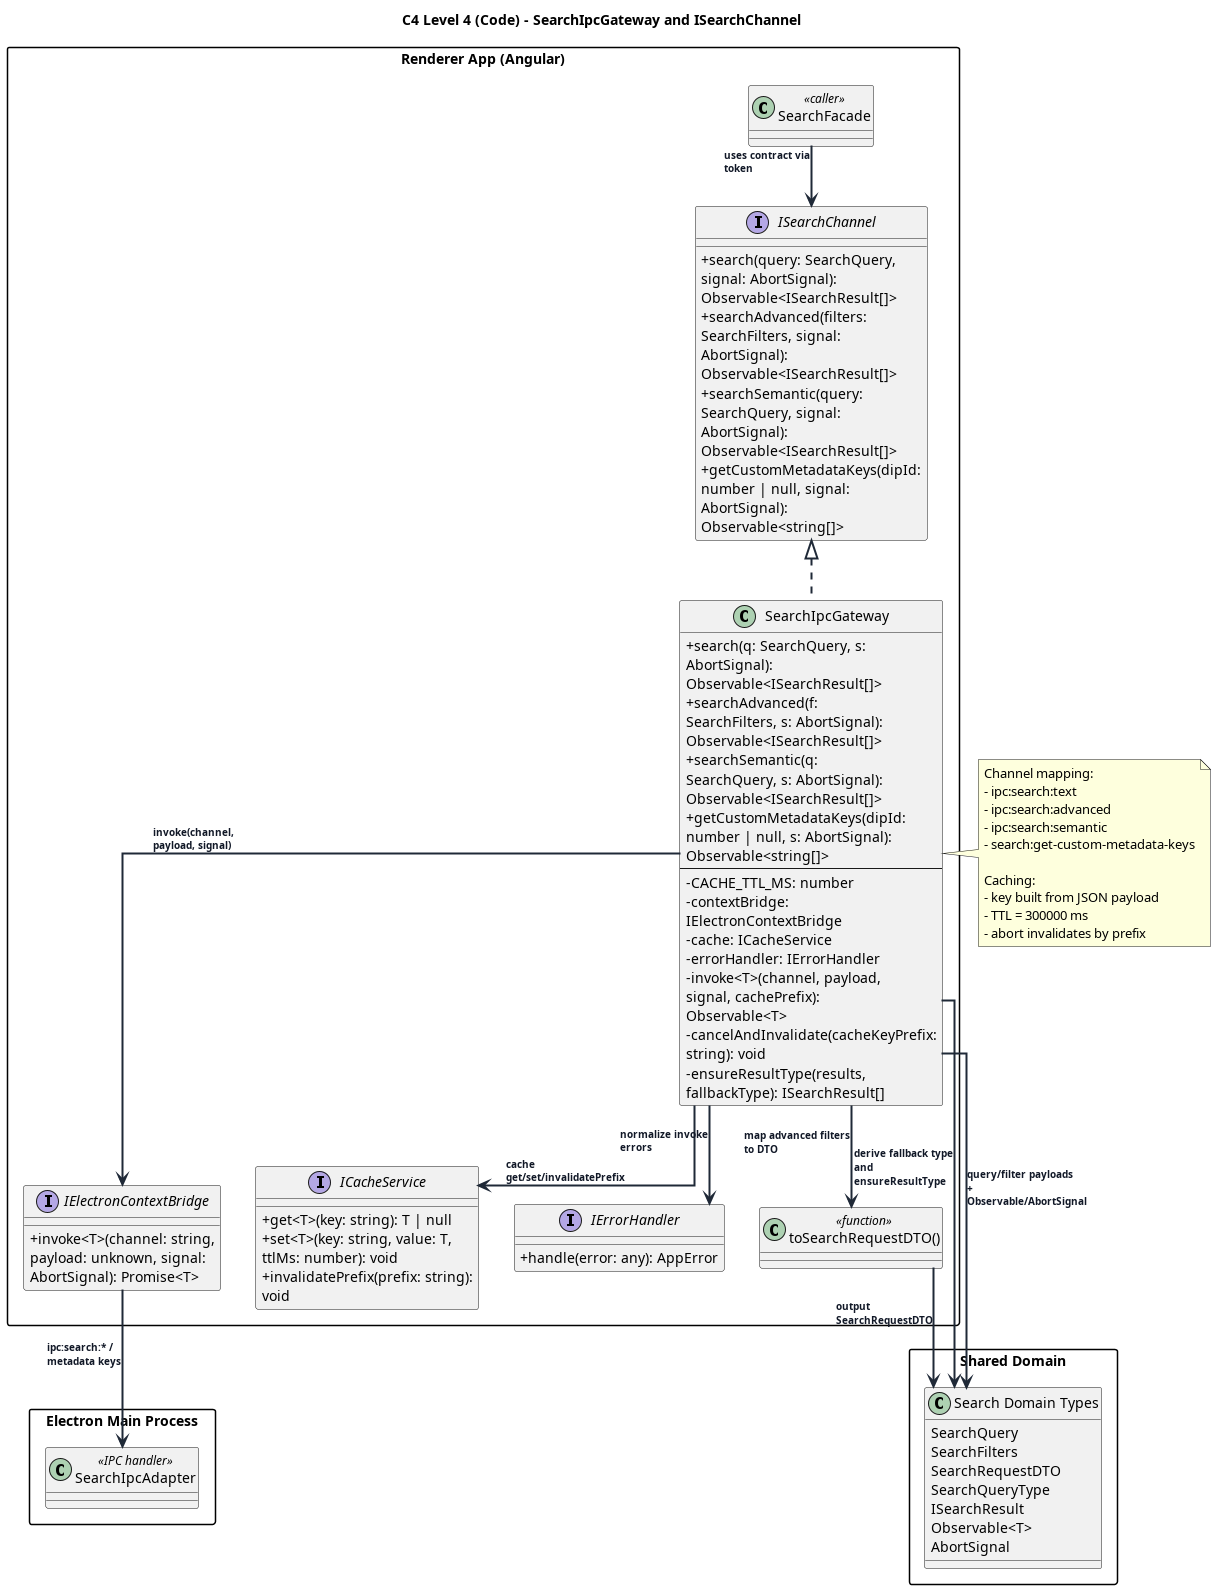

The diagram above was rendered by PlantUML. Its source (embedded in the PNG):
@startuml search-ipc-gateway-channel-code-l4

title C4 Level 4 (Code) - SearchIpcGateway and ISearchChannel

allowmixing
top to bottom direction

skinparam shadowing false
skinparam packageStyle rectangle
skinparam classAttributeIconSize 0
skinparam defaultTextAlignment left
skinparam linetype ortho
skinparam ArrowThickness 2
skinparam ArrowColor #1F2937
skinparam ArrowFontColor #111827
skinparam ArrowFontSize 10
skinparam ArrowFontStyle bold
skinparam wrapWidth 220
skinparam maxMessageSize 110

package "Renderer App (Angular)" {
  interface "ISearchChannel" as SearchChannel {
    +search(query: SearchQuery, signal: AbortSignal): Observable<ISearchResult[]>
    +searchAdvanced(filters: SearchFilters, signal: AbortSignal): Observable<ISearchResult[]>
    +searchSemantic(query: SearchQuery, signal: AbortSignal): Observable<ISearchResult[]>
    +getCustomMetadataKeys(dipId: number | null, signal: AbortSignal): Observable<string[]>
  }

  class "SearchIpcGateway" as Gateway {
    +search(q: SearchQuery, s: AbortSignal): Observable<ISearchResult[]>
    +searchAdvanced(f: SearchFilters, s: AbortSignal): Observable<ISearchResult[]>
    +searchSemantic(q: SearchQuery, s: AbortSignal): Observable<ISearchResult[]>
    +getCustomMetadataKeys(dipId: number | null, s: AbortSignal): Observable<string[]>
    --
    -CACHE_TTL_MS: number
    -contextBridge: IElectronContextBridge
    -cache: ICacheService
    -errorHandler: IErrorHandler
    -invoke<T>(channel, payload, signal, cachePrefix): Observable<T>
    -cancelAndInvalidate(cacheKeyPrefix: string): void
    -ensureResultType(results, fallbackType): ISearchResult[]
  }

  class "SearchFacade" as Facade <<caller>>

  interface "IElectronContextBridge" as ContextBridge {
    +invoke<T>(channel: string, payload: unknown, signal: AbortSignal): Promise<T>
  }

  interface "ICacheService" as CacheService {
    +get<T>(key: string): T | null
    +set<T>(key: string, value: T, ttlMs: number): void
    +invalidatePrefix(prefix: string): void
  }

  interface "IErrorHandler" as ErrorHandler {
    +handle(error: any): AppError
  }

  class "toSearchRequestDTO()" as Mapper <<function>>
}

package "Shared Domain" {
  class "Search Domain Types" as DomainTypes {
    SearchQuery
    SearchFilters
    SearchRequestDTO
    SearchQueryType
    ISearchResult
    Observable<T>
    AbortSignal
  }
}

package "Electron Main Process" {
  class "SearchIpcAdapter" as IpcAdapter <<IPC handler>>
}

SearchChannel <|.. Gateway
Facade --> SearchChannel : uses contract via token

Gateway --> CacheService : cache get/set/invalidatePrefix
Gateway --> ContextBridge : invoke(channel, payload, signal)
Gateway --> ErrorHandler : normalize invoke errors
Gateway --> Mapper : map advanced filters to DTO
Gateway --> DomainTypes : derive fallback type and ensureResultType

Gateway --> DomainTypes : query/filter payloads + Observable/AbortSignal
Mapper --> DomainTypes : output SearchRequestDTO
ContextBridge --> IpcAdapter : ipc:search:* / metadata keys

note right of Gateway
Channel mapping:
- ipc:search:text
- ipc:search:advanced
- ipc:search:semantic
- search:get-custom-metadata-keys

Caching:
- key built from JSON payload
- TTL = 300000 ms
- abort invalidates by prefix
end note

newpage

title C4 Level 4 (Code) - invoke() Runtime Flow (Gateway)

package "SearchIpcGateway::invoke<T>()" {
  class "Start" as Start
  class "Check signal.aborted" as AbortedCheck
  class "cancelAndInvalidate(prefix)" as Invalidate
  class "add abort listener" as AddListener
  class "contextBridge.invoke(...)" as Invoke
  class "observer.next + complete" as Success
  class "errorHandler.handle(err)" as NormalizeErr
  class "observer.error" as EmitErr
  class "remove abort listener" as Cleanup
}

Start --> AbortedCheck
AbortedCheck --> Invalidate : already aborted
AbortedCheck --> AddListener : active signal
AddListener --> Invoke
Invoke --> Success : resolved and not aborted
Invoke --> NormalizeErr : rejected and not aborted
NormalizeErr --> EmitErr
Success --> Cleanup
EmitErr --> Cleanup

note right of Invalidate
Abort path:
- invalidate cache prefix
- complete observer
end note

note right of Cleanup
Always removes abort listener
to avoid memory leaks.
end note

@enduml